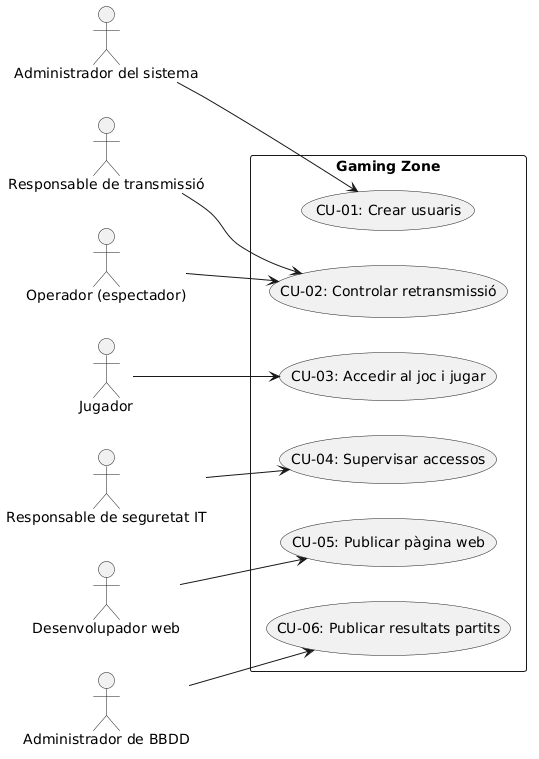

The diagram above was rendered by PlantUML. Its source (embedded in the PNG):
@startuml
left to right direction
skinparam packageStyle rectangle

actor "Administrador del sistema" as Admin
actor "Responsable de transmissió" as RT
actor "Operador (espectador)" as Op
actor "Jugador" as Jug
actor "Responsable de seguretat IT" as RS
actor "Desenvolupador web" as Dev
actor "Administrador de BBDD" as DBA

rectangle "Gaming Zone" {
  usecase "CU-01: Crear usuaris" as CU01
  usecase "CU-02: Controlar retransmissió" as CU02
  usecase "CU-03: Accedir al joc i jugar" as CU03
  usecase "CU-04: Supervisar accessos" as CU04
  usecase "CU-05: Publicar pàgina web" as CU05
  usecase "CU-06: Publicar resultats partits" as CU06
}

Admin --> CU01
RT --> CU02
Op --> CU02
Jug --> CU03
RS --> CU04
Dev --> CU05
DBA --> CU06
@enduml